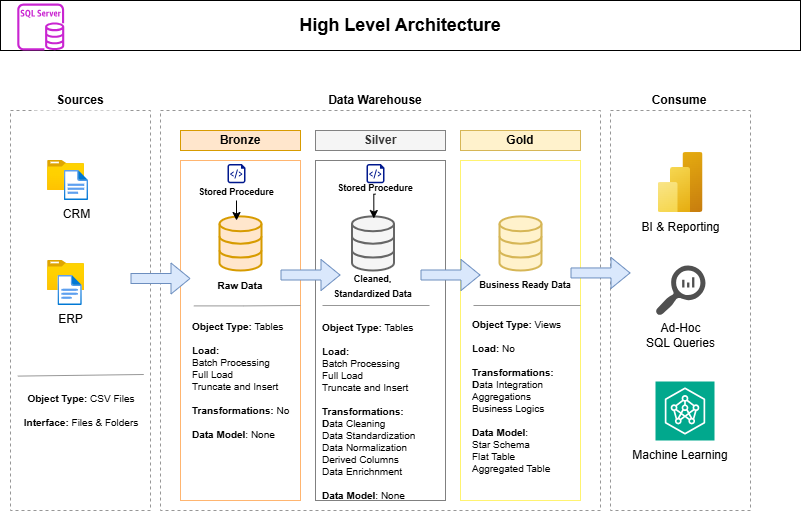

The diagram above was exported from draw.io. Its source (the exported page's mxGraphModel, read from the mxfile embedded in the PNG):
<mxGraphModel dx="786" dy="516" grid="1" gridSize="10" guides="1" tooltips="1" connect="1" arrows="1" fold="1" page="1" pageScale="1" pageWidth="850" pageHeight="1100" math="0" shadow="0">
  <root>
    <mxCell id="0" />
    <mxCell id="1" parent="0" />
    <mxCell id="SCZEnuV1cnBZ_RTjFaIf-3" value="" style="rounded=0;whiteSpace=wrap;html=1;fillColor=none;dashed=1;strokeColor=#979797;" vertex="1" parent="1">
      <mxGeometry x="60" y="110" width="140" height="400" as="geometry" />
    </mxCell>
    <mxCell id="SCZEnuV1cnBZ_RTjFaIf-4" value="&lt;b&gt;Data Warehouse&lt;/b&gt;" style="rounded=0;whiteSpace=wrap;html=1;dashed=1;strokeColor=none;fillColor=#FFFFFF;fillStyle=solid;" vertex="1" parent="1">
      <mxGeometry x="350" y="90" width="150" height="20" as="geometry" />
    </mxCell>
    <mxCell id="SCZEnuV1cnBZ_RTjFaIf-5" value="" style="rounded=0;whiteSpace=wrap;html=1;fillColor=none;dashed=1;strokeColor=#979797;" vertex="1" parent="1">
      <mxGeometry x="210" y="110" width="440" height="400" as="geometry" />
    </mxCell>
    <mxCell id="SCZEnuV1cnBZ_RTjFaIf-6" value="&lt;b&gt;Consume&lt;/b&gt;" style="rounded=0;whiteSpace=wrap;html=1;dashed=1;strokeColor=none;" vertex="1" parent="1">
      <mxGeometry x="683.75" y="90" width="90" height="20" as="geometry" />
    </mxCell>
    <mxCell id="SCZEnuV1cnBZ_RTjFaIf-7" value="" style="rounded=0;whiteSpace=wrap;html=1;fillColor=none;dashed=1;strokeColor=#979797;" vertex="1" parent="1">
      <mxGeometry x="660" y="110" width="140" height="400" as="geometry" />
    </mxCell>
    <mxCell id="SCZEnuV1cnBZ_RTjFaIf-8" value="&lt;b&gt;Bronze&lt;/b&gt;" style="rounded=0;whiteSpace=wrap;html=1;strokeColor=#d79b00;fillColor=#ffe6cc;" vertex="1" parent="1">
      <mxGeometry x="230" y="130" width="120" height="20" as="geometry" />
    </mxCell>
    <mxCell id="SCZEnuV1cnBZ_RTjFaIf-9" value="" style="rounded=0;whiteSpace=wrap;html=1;fillColor=none;strokeColor=#FFB570;" vertex="1" parent="1">
      <mxGeometry x="230" y="160" width="120" height="340" as="geometry" />
    </mxCell>
    <mxCell id="SCZEnuV1cnBZ_RTjFaIf-10" value="&lt;b&gt;Sources&lt;/b&gt;" style="rounded=0;whiteSpace=wrap;html=1;dashed=1;strokeColor=none;" vertex="1" parent="1">
      <mxGeometry x="85" y="90" width="90" height="20" as="geometry" />
    </mxCell>
    <mxCell id="SCZEnuV1cnBZ_RTjFaIf-11" value="" style="rounded=0;whiteSpace=wrap;html=1;fillColor=none;strokeColor=light-dark(#808080,#7E3F03);" vertex="1" parent="1">
      <mxGeometry x="365" y="160" width="130" height="340" as="geometry" />
    </mxCell>
    <mxCell id="SCZEnuV1cnBZ_RTjFaIf-12" value="&lt;b&gt;Silver&lt;/b&gt;" style="rounded=0;whiteSpace=wrap;html=1;strokeColor=light-dark(#828282, #3e3e3e);fillColor=#f5f5f5;fontColor=#333333;" vertex="1" parent="1">
      <mxGeometry x="365" y="130" width="130" height="20" as="geometry" />
    </mxCell>
    <mxCell id="SCZEnuV1cnBZ_RTjFaIf-13" value="" style="rounded=0;whiteSpace=wrap;html=1;fillColor=none;strokeColor=light-dark(#fff370, #7e3f03);" vertex="1" parent="1">
      <mxGeometry x="510" y="160" width="120" height="340" as="geometry" />
    </mxCell>
    <mxCell id="SCZEnuV1cnBZ_RTjFaIf-14" value="&lt;b&gt;Gold&lt;/b&gt;" style="rounded=0;whiteSpace=wrap;html=1;strokeColor=#d6b656;fillColor=#fff2cc;" vertex="1" parent="1">
      <mxGeometry x="510" y="130" width="120" height="20" as="geometry" />
    </mxCell>
    <mxCell id="SCZEnuV1cnBZ_RTjFaIf-17" value="" style="image;aspect=fixed;html=1;points=[];align=center;fontSize=12;image=img/lib/azure2/general/Folder_Blank.svg;" vertex="1" parent="1">
      <mxGeometry x="97.1" y="260" width="36.96" height="30" as="geometry" />
    </mxCell>
    <mxCell id="SCZEnuV1cnBZ_RTjFaIf-18" value="ERP" style="image;aspect=fixed;html=1;points=[];align=center;fontSize=12;image=img/lib/azure2/general/File.svg;" vertex="1" parent="1">
      <mxGeometry x="107.47" y="275" width="24.35" height="30" as="geometry" />
    </mxCell>
    <mxCell id="SCZEnuV1cnBZ_RTjFaIf-21" value="" style="image;aspect=fixed;html=1;points=[];align=center;fontSize=12;image=img/lib/azure2/general/Folder_Blank.svg;" vertex="1" parent="1">
      <mxGeometry x="97.09999999999998" y="160" width="36.96" height="30" as="geometry" />
    </mxCell>
    <mxCell id="SCZEnuV1cnBZ_RTjFaIf-22" value="CRM" style="image;aspect=fixed;html=1;points=[];align=center;fontSize=12;image=img/lib/azure2/general/File.svg;" vertex="1" parent="1">
      <mxGeometry x="113.76499999999999" y="170" width="24.35" height="30" as="geometry" />
    </mxCell>
    <mxCell id="SCZEnuV1cnBZ_RTjFaIf-25" value="" style="endArrow=none;html=1;rounded=0;strokeColor=#979797;exitX=0.052;exitY=0.664;exitDx=0;exitDy=0;exitPerimeter=0;entryX=0.952;entryY=0.66;entryDx=0;entryDy=0;entryPerimeter=0;" edge="1" parent="1" source="SCZEnuV1cnBZ_RTjFaIf-3" target="SCZEnuV1cnBZ_RTjFaIf-3">
      <mxGeometry width="50" height="50" relative="1" as="geometry">
        <mxPoint x="84.07" y="350" as="sourcePoint" />
        <mxPoint x="197" y="351" as="targetPoint" />
      </mxGeometry>
    </mxCell>
    <mxCell id="SCZEnuV1cnBZ_RTjFaIf-26" value="&lt;b&gt;Object Type:&lt;/b&gt; CSV Files&lt;div&gt;&lt;br&gt;&lt;div&gt;&lt;b&gt;Interface:&lt;/b&gt; Files &amp;amp; Folders&lt;/div&gt;&lt;/div&gt;" style="text;html=1;align=center;verticalAlign=middle;whiteSpace=wrap;rounded=0;fontSize=10;" vertex="1" parent="1">
      <mxGeometry x="70.58" y="380" width="120" height="60" as="geometry" />
    </mxCell>
    <mxCell id="SCZEnuV1cnBZ_RTjFaIf-29" value="" style="html=1;verticalLabelPosition=bottom;align=center;labelBackgroundColor=#ffffff;verticalAlign=top;strokeWidth=2;strokeColor=#d79b00;shadow=0;dashed=0;shape=mxgraph.ios7.icons.data;fillColor=#ffe6cc;" vertex="1" parent="1">
      <mxGeometry x="269" y="215.9" width="42" height="54.1" as="geometry" />
    </mxCell>
    <mxCell id="SCZEnuV1cnBZ_RTjFaIf-30" value="" style="html=1;verticalLabelPosition=bottom;align=center;labelBackgroundColor=#ffffff;verticalAlign=top;strokeWidth=2;strokeColor=#666666;shadow=0;dashed=0;shape=mxgraph.ios7.icons.data;fillColor=#f5f5f5;fontColor=#333333;" vertex="1" parent="1">
      <mxGeometry x="401.5" y="215.9" width="42" height="54.1" as="geometry" />
    </mxCell>
    <mxCell id="SCZEnuV1cnBZ_RTjFaIf-31" value="" style="html=1;verticalLabelPosition=bottom;align=center;labelBackgroundColor=#ffffff;verticalAlign=top;strokeWidth=2;strokeColor=#d6b656;shadow=0;dashed=0;shape=mxgraph.ios7.icons.data;fillColor=#fff2cc;" vertex="1" parent="1">
      <mxGeometry x="549" y="215.89999999999998" width="42" height="54.1" as="geometry" />
    </mxCell>
    <mxCell id="SCZEnuV1cnBZ_RTjFaIf-33" value="" style="shape=flexArrow;endArrow=classic;html=1;rounded=0;fillColor=#dae8fc;strokeColor=#6c8ebf;" edge="1" parent="1">
      <mxGeometry width="50" height="50" relative="1" as="geometry">
        <mxPoint x="180" y="278" as="sourcePoint" />
        <mxPoint x="240" y="278" as="targetPoint" />
      </mxGeometry>
    </mxCell>
    <mxCell id="SCZEnuV1cnBZ_RTjFaIf-34" value="" style="shape=flexArrow;endArrow=classic;html=1;rounded=0;fillColor=#dae8fc;strokeColor=#6c8ebf;" edge="1" parent="1">
      <mxGeometry width="50" height="50" relative="1" as="geometry">
        <mxPoint x="330" y="274.5" as="sourcePoint" />
        <mxPoint x="390" y="274.5" as="targetPoint" />
      </mxGeometry>
    </mxCell>
    <mxCell id="SCZEnuV1cnBZ_RTjFaIf-35" value="" style="shape=flexArrow;endArrow=classic;html=1;rounded=0;fillColor=#dae8fc;strokeColor=#6c8ebf;" edge="1" parent="1">
      <mxGeometry width="50" height="50" relative="1" as="geometry">
        <mxPoint x="470" y="274.5" as="sourcePoint" />
        <mxPoint x="530" y="274.5" as="targetPoint" />
      </mxGeometry>
    </mxCell>
    <mxCell id="SCZEnuV1cnBZ_RTjFaIf-36" value="" style="shape=flexArrow;endArrow=classic;html=1;rounded=0;fillColor=#dae8fc;strokeColor=#6c8ebf;" edge="1" parent="1">
      <mxGeometry width="50" height="50" relative="1" as="geometry">
        <mxPoint x="620" y="272.45" as="sourcePoint" />
        <mxPoint x="680" y="272.45" as="targetPoint" />
      </mxGeometry>
    </mxCell>
    <mxCell id="SCZEnuV1cnBZ_RTjFaIf-37" value="&lt;b&gt;Raw Data&lt;/b&gt;" style="text;html=1;align=center;verticalAlign=middle;whiteSpace=wrap;rounded=0;fontSize=10;" vertex="1" parent="1">
      <mxGeometry x="260" y="276.5" width="60" height="17" as="geometry" />
    </mxCell>
    <mxCell id="SCZEnuV1cnBZ_RTjFaIf-40" value="&lt;font style=&quot;font-size: 9px;&quot;&gt;&lt;b&gt;Cleaned, Standardized Data&lt;/b&gt;&lt;/font&gt;" style="text;html=1;align=center;verticalAlign=middle;whiteSpace=wrap;rounded=0;" vertex="1" parent="1">
      <mxGeometry x="380" y="270" width="85" height="30" as="geometry" />
    </mxCell>
    <mxCell id="SCZEnuV1cnBZ_RTjFaIf-41" value="" style="endArrow=none;html=1;rounded=0;strokeColor=#979797;entryX=0.972;entryY=0.582;entryDx=0;entryDy=0;entryPerimeter=0;" edge="1" parent="1">
      <mxGeometry width="50" height="50" relative="1" as="geometry">
        <mxPoint x="243.36" y="305.4" as="sourcePoint" />
        <mxPoint x="350.0000000000001" y="305" as="targetPoint" />
        <Array as="points">
          <mxPoint x="293.36" y="305.4" />
        </Array>
      </mxGeometry>
    </mxCell>
    <mxCell id="SCZEnuV1cnBZ_RTjFaIf-42" value="" style="endArrow=none;html=1;rounded=0;strokeColor=#979797;entryX=0.972;entryY=0.582;entryDx=0;entryDy=0;entryPerimeter=0;" edge="1" parent="1">
      <mxGeometry width="50" height="50" relative="1" as="geometry">
        <mxPoint x="372" y="305" as="sourcePoint" />
        <mxPoint x="479" y="305" as="targetPoint" />
      </mxGeometry>
    </mxCell>
    <mxCell id="SCZEnuV1cnBZ_RTjFaIf-44" value="&lt;div&gt;&lt;b style=&quot;background-color: transparent; color: light-dark(rgb(0, 0, 0), rgb(255, 255, 255));&quot;&gt;Object Type:&lt;/b&gt;&lt;span style=&quot;background-color: transparent; color: light-dark(rgb(0, 0, 0), rgb(255, 255, 255));&quot;&gt;&amp;nbsp;Tables&lt;/span&gt;&lt;/div&gt;&lt;div&gt;&lt;br&gt;&lt;div&gt;&lt;b&gt;Load:&lt;/b&gt;&amp;nbsp;&lt;/div&gt;&lt;/div&gt;&lt;div&gt;Batch Processing&lt;/div&gt;&lt;div&gt;Full Load&lt;/div&gt;&lt;div&gt;Truncate and Insert&lt;/div&gt;&lt;div&gt;&lt;br&gt;&lt;/div&gt;&lt;div&gt;&lt;b&gt;Transformations: &lt;/b&gt;No&lt;/div&gt;&lt;div&gt;&lt;b&gt;&lt;br&gt;&lt;/b&gt;&lt;/div&gt;&lt;div style=&quot;&quot;&gt;&lt;b&gt;Data Model&lt;/b&gt;: None&lt;/div&gt;" style="text;html=1;align=left;verticalAlign=middle;whiteSpace=wrap;rounded=0;fontSize=10;" vertex="1" parent="1">
      <mxGeometry x="240" y="310" width="110" height="140" as="geometry" />
    </mxCell>
    <mxCell id="SCZEnuV1cnBZ_RTjFaIf-45" value="&lt;div&gt;&lt;b&gt;&lt;br&gt;&lt;/b&gt;&lt;/div&gt;&lt;b&gt;Object Type:&lt;/b&gt;&amp;nbsp;Tables&lt;div&gt;&lt;br&gt;&lt;div&gt;&lt;b&gt;Load:&lt;/b&gt;&amp;nbsp;&lt;/div&gt;&lt;/div&gt;&lt;div&gt;Batch Processing&lt;/div&gt;&lt;div&gt;Full Load&lt;/div&gt;&lt;div&gt;Truncate and Insert&lt;/div&gt;&lt;div&gt;&lt;br&gt;&lt;/div&gt;&lt;div&gt;&lt;b&gt;Transformations:&lt;/b&gt;&lt;/div&gt;&lt;div&gt;&lt;b&gt;D&lt;/b&gt;ata Cleaning&lt;/div&gt;&lt;div&gt;Data Standardization&lt;/div&gt;&lt;div&gt;Data Normalization&lt;/div&gt;&lt;div&gt;Derived Columns&lt;/div&gt;&lt;div&gt;Data Enrichnment&lt;/div&gt;&lt;div style=&quot;&quot;&gt;&lt;b&gt;&lt;br&gt;&lt;/b&gt;&lt;/div&gt;&lt;div style=&quot;&quot;&gt;&lt;b&gt;Data Model&lt;/b&gt;: None&lt;/div&gt;" style="text;html=1;align=left;verticalAlign=middle;whiteSpace=wrap;rounded=0;fontSize=10;" vertex="1" parent="1">
      <mxGeometry x="370" y="340" width="120" height="130" as="geometry" />
    </mxCell>
    <mxCell id="SCZEnuV1cnBZ_RTjFaIf-46" value="&lt;div&gt;&lt;b&gt;&lt;br&gt;&lt;/b&gt;&lt;/div&gt;&lt;b&gt;Object Type:&lt;/b&gt;&amp;nbsp;Views&lt;div&gt;&lt;br&gt;&lt;div&gt;&lt;b&gt;Load:&lt;/b&gt;&amp;nbsp;No&lt;/div&gt;&lt;/div&gt;&lt;div&gt;&lt;br&gt;&lt;/div&gt;&lt;div&gt;&lt;b&gt;Transformations:&lt;/b&gt;&lt;/div&gt;&lt;div&gt;&lt;b&gt;D&lt;/b&gt;ata Integration&lt;/div&gt;&lt;div&gt;Aggregations&lt;/div&gt;&lt;div&gt;Business Logics&lt;/div&gt;&lt;div&gt;&lt;br&gt;&lt;/div&gt;&lt;div style=&quot;&quot;&gt;&lt;b&gt;Data Model&lt;/b&gt;:&lt;/div&gt;&lt;div style=&quot;&quot;&gt;Star Schema&lt;/div&gt;&lt;div style=&quot;&quot;&gt;Flat Table&lt;/div&gt;&lt;div style=&quot;&quot;&gt;Aggregated Table&lt;/div&gt;" style="text;html=1;align=left;verticalAlign=middle;whiteSpace=wrap;rounded=0;fontSize=10;" vertex="1" parent="1">
      <mxGeometry x="520" y="340" width="110" height="100" as="geometry" />
    </mxCell>
    <mxCell id="SCZEnuV1cnBZ_RTjFaIf-47" value="" style="image;aspect=fixed;html=1;points=[];align=center;fontSize=12;image=img/lib/azure2/analytics/Power_BI_Embedded.svg;" vertex="1" parent="1">
      <mxGeometry x="707.5" y="152.05" width="45" height="60" as="geometry" />
    </mxCell>
    <mxCell id="SCZEnuV1cnBZ_RTjFaIf-49" value="" style="sketch=0;pointerEvents=1;shadow=0;dashed=0;html=1;strokeColor=none;labelPosition=center;verticalLabelPosition=bottom;verticalAlign=top;align=center;fillColor=#505050;shape=mxgraph.mscae.oms.log_search" vertex="1" parent="1">
      <mxGeometry x="705" y="265" width="50" height="50" as="geometry" />
    </mxCell>
    <mxCell id="SCZEnuV1cnBZ_RTjFaIf-51" value="" style="sketch=0;points=[[0,0,0],[0.25,0,0],[0.5,0,0],[0.75,0,0],[1,0,0],[0,1,0],[0.25,1,0],[0.5,1,0],[0.75,1,0],[1,1,0],[0,0.25,0],[0,0.5,0],[0,0.75,0],[1,0.25,0],[1,0.5,0],[1,0.75,0]];outlineConnect=0;fontColor=#232F3E;fillColor=#01A88D;strokeColor=#ffffff;dashed=0;verticalLabelPosition=bottom;verticalAlign=top;align=center;html=1;fontSize=12;fontStyle=0;aspect=fixed;shape=mxgraph.aws4.resourceIcon;resIcon=mxgraph.aws4.neuron_ml_sdk;" vertex="1" parent="1">
      <mxGeometry x="705" y="381" width="59" height="59" as="geometry" />
    </mxCell>
    <mxCell id="SCZEnuV1cnBZ_RTjFaIf-52" value="BI &amp;amp; Reporting" style="text;html=1;align=center;verticalAlign=middle;whiteSpace=wrap;rounded=0;" vertex="1" parent="1">
      <mxGeometry x="683.75" y="212.05" width="92.5" height="30" as="geometry" />
    </mxCell>
    <mxCell id="SCZEnuV1cnBZ_RTjFaIf-53" value="Ad-Hoc&lt;div&gt;SQL Queries&lt;/div&gt;" style="text;html=1;align=center;verticalAlign=middle;whiteSpace=wrap;rounded=0;" vertex="1" parent="1">
      <mxGeometry x="683.75" y="320" width="92.5" height="30" as="geometry" />
    </mxCell>
    <mxCell id="SCZEnuV1cnBZ_RTjFaIf-54" value="Machine Learning" style="text;html=1;align=center;verticalAlign=middle;whiteSpace=wrap;rounded=0;" vertex="1" parent="1">
      <mxGeometry x="675" y="440" width="110" height="30" as="geometry" />
    </mxCell>
    <mxCell id="SCZEnuV1cnBZ_RTjFaIf-58" value="&lt;b&gt;&lt;font style=&quot;font-size: 18px;&quot;&gt;High Level Architecture&lt;/font&gt;&lt;/b&gt;" style="rounded=0;whiteSpace=wrap;html=1;" vertex="1" parent="1">
      <mxGeometry x="50" width="800" height="50" as="geometry" />
    </mxCell>
    <mxCell id="SCZEnuV1cnBZ_RTjFaIf-57" value="" style="sketch=0;outlineConnect=0;fontColor=#232F3E;gradientColor=none;fillColor=#C925D1;strokeColor=none;dashed=0;verticalLabelPosition=bottom;verticalAlign=top;align=center;html=1;fontSize=12;fontStyle=0;aspect=fixed;pointerEvents=1;shape=mxgraph.aws4.rds_sql_server_instance;" vertex="1" parent="1">
      <mxGeometry x="66.76" y="3" width="47" height="47" as="geometry" />
    </mxCell>
    <mxCell id="SCZEnuV1cnBZ_RTjFaIf-61" value="" style="sketch=0;aspect=fixed;pointerEvents=1;shadow=0;dashed=0;html=1;strokeColor=none;labelPosition=center;verticalLabelPosition=bottom;verticalAlign=top;align=center;fillColor=#00188D;shape=mxgraph.azure.script_file" vertex="1" parent="1">
      <mxGeometry x="277" y="163.5" width="18" height="19.16" as="geometry" />
    </mxCell>
    <mxCell id="SCZEnuV1cnBZ_RTjFaIf-62" value="&lt;div style=&quot;line-height: 70%;&quot;&gt;&lt;font style=&quot;font-size: 9px;&quot;&gt;&lt;b&gt;Stored Procedure&lt;/b&gt;&lt;/font&gt;&lt;/div&gt;" style="text;html=1;align=center;verticalAlign=middle;whiteSpace=wrap;rounded=0;" vertex="1" parent="1">
      <mxGeometry x="246" y="182.66" width="80" height="17.34" as="geometry" />
    </mxCell>
    <mxCell id="SCZEnuV1cnBZ_RTjFaIf-63" value="" style="sketch=0;aspect=fixed;pointerEvents=1;shadow=0;dashed=0;html=1;strokeColor=none;labelPosition=center;verticalLabelPosition=bottom;verticalAlign=top;align=center;fillColor=#00188D;shape=mxgraph.azure.script_file" vertex="1" parent="1">
      <mxGeometry x="416" y="163.5" width="18" height="19.16" as="geometry" />
    </mxCell>
    <mxCell id="SCZEnuV1cnBZ_RTjFaIf-64" value="&lt;div style=&quot;line-height: 70%;&quot;&gt;&lt;font style=&quot;font-size: 9px;&quot;&gt;&lt;b&gt;Stored Procedure&lt;/b&gt;&lt;/font&gt;&lt;/div&gt;" style="text;html=1;align=center;verticalAlign=middle;whiteSpace=wrap;rounded=0;" vertex="1" parent="1">
      <mxGeometry x="385" y="180" width="80" height="13.67" as="geometry" />
    </mxCell>
    <mxCell id="SCZEnuV1cnBZ_RTjFaIf-70" style="edgeStyle=orthogonalEdgeStyle;rounded=0;orthogonalLoop=1;jettySize=auto;html=1;exitX=0.5;exitY=1;exitDx=0;exitDy=0;entryX=0.405;entryY=0.076;entryDx=0;entryDy=0;entryPerimeter=0;" edge="1" parent="1" source="SCZEnuV1cnBZ_RTjFaIf-62" target="SCZEnuV1cnBZ_RTjFaIf-29">
      <mxGeometry relative="1" as="geometry" />
    </mxCell>
    <mxCell id="SCZEnuV1cnBZ_RTjFaIf-72" value="" style="endArrow=none;html=1;rounded=0;strokeColor=#979797;" edge="1" parent="1">
      <mxGeometry width="50" height="50" relative="1" as="geometry">
        <mxPoint x="523" y="305" as="sourcePoint" />
        <mxPoint x="630" y="305" as="targetPoint" />
      </mxGeometry>
    </mxCell>
    <mxCell id="SCZEnuV1cnBZ_RTjFaIf-38" value="&lt;font&gt;&lt;b&gt;Business Ready Data&lt;/b&gt;&lt;/font&gt;" style="text;html=1;align=center;verticalAlign=middle;whiteSpace=wrap;rounded=0;fontSize=9;" vertex="1" parent="1">
      <mxGeometry x="525" y="270" width="100" height="30" as="geometry" />
    </mxCell>
    <mxCell id="SCZEnuV1cnBZ_RTjFaIf-73" style="edgeStyle=orthogonalEdgeStyle;rounded=0;orthogonalLoop=1;jettySize=auto;html=1;exitX=0.5;exitY=1;exitDx=0;exitDy=0;entryX=0.52;entryY=0.039;entryDx=0;entryDy=0;entryPerimeter=0;" edge="1" parent="1" source="SCZEnuV1cnBZ_RTjFaIf-64" target="SCZEnuV1cnBZ_RTjFaIf-30">
      <mxGeometry relative="1" as="geometry" />
    </mxCell>
  </root>
</mxGraphModel>